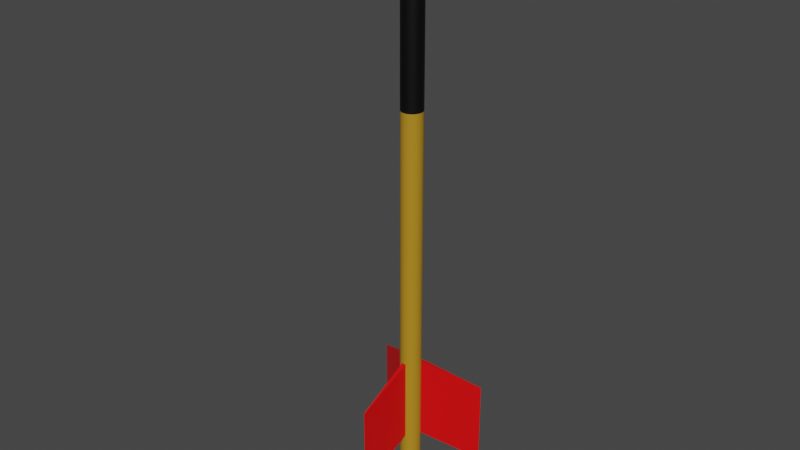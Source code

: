 # Source: arrow.blend  (saved by Blender 3.2.14; exported with 4.5.12 LTS)
import bpy
from mathutils import Matrix  # noqa: F401  (used for matrix-valued properties, if any)

bpy.ops.wm.read_factory_settings(use_empty=True)
scene = bpy.context.scene
scene.name = 'Scene'

# ---- collections
col_collection = bpy.data.collections.new('Collection'); scene.collection.children.link(col_collection)

# ---- materials (node trees are filled in below, after node groups)
mat_material_002 = bpy.data.materials.new('Material.002')
mat_material_002.use_transparent_shadow = False
mat_material_003 = bpy.data.materials.new('Material.003')
mat_material_003.use_transparent_shadow = False
mat_material_004 = bpy.data.materials.new('Material.004')
mat_material_004.use_transparent_shadow = False
mat_material_005 = bpy.data.materials.new('Material.005')
mat_material_005.use_transparent_shadow = False
mat_material_001 = bpy.data.materials.new('Material.001')
mat_material_001.use_transparent_shadow = False

# ---- material node trees
mat_material_002.use_nodes = True; mat_material_002.node_tree.nodes.clear()
_N = mat_material_002.node_tree.nodes; _L = mat_material_002.node_tree.links
n0 = _N.new('ShaderNodeBsdfPrincipled'); n0.name = 'Principled BSDF'; n0.location = (10, 300)
n0.distribution = 'GGX'
n0.subsurface_method = 'RANDOM_WALK_SKIN'
n0.inputs[0].default_value = (0.4488, 0.2385, 0.0138, 1.0)
n0.inputs[3].default_value = 1.45
n0.inputs[27].default_value = (0.0, 0.0, 0.0, 1.0)
n0.inputs[28].default_value = 1.0
n1 = _N.new('ShaderNodeOutputMaterial'); n1.name = 'Material Output'; n1.location = (300, 300)
_L.new(n0.outputs[0], n1.inputs[0])
n1.is_active_output = True
mat_material_003.use_nodes = True; mat_material_003.node_tree.nodes.clear()
_N = mat_material_003.node_tree.nodes; _L = mat_material_003.node_tree.links
n0 = _N.new('ShaderNodeBsdfPrincipled'); n0.name = 'Principled BSDF'; n0.location = (10, 300)
n0.distribution = 'GGX'
n0.subsurface_method = 'RANDOM_WALK_SKIN'
n0.inputs[1].default_value = 1.0
n0.inputs[3].default_value = 1.45
n0.inputs[27].default_value = (0.0, 0.0, 0.0, 1.0)
n0.inputs[28].default_value = 1.0
n1 = _N.new('ShaderNodeOutputMaterial'); n1.name = 'Material Output'; n1.location = (300, 300)
_L.new(n0.outputs[0], n1.inputs[0])
n1.is_active_output = True
mat_material_004.use_nodes = True; mat_material_004.node_tree.nodes.clear()
_N = mat_material_004.node_tree.nodes; _L = mat_material_004.node_tree.links
n0 = _N.new('ShaderNodeBsdfPrincipled'); n0.name = 'Principled BSDF'; n0.location = (10, 300)
n0.distribution = 'GGX'
n0.subsurface_method = 'RANDOM_WALK_SKIN'
n0.inputs[0].default_value = (0.0, 0.0, 0.0, 1.0)
n0.inputs[3].default_value = 1.45
n0.inputs[27].default_value = (0.0, 0.0, 0.0, 1.0)
n0.inputs[28].default_value = 1.0
n1 = _N.new('ShaderNodeOutputMaterial'); n1.name = 'Material Output'; n1.location = (300, 300)
_L.new(n0.outputs[0], n1.inputs[0])
n1.is_active_output = True
mat_material_005.use_nodes = True; mat_material_005.node_tree.nodes.clear()
_N = mat_material_005.node_tree.nodes; _L = mat_material_005.node_tree.links
n0 = _N.new('ShaderNodeBsdfPrincipled'); n0.name = 'Principled BSDF'; n0.location = (10, 300)
n0.distribution = 'GGX'
n0.subsurface_method = 'RANDOM_WALK_SKIN'
n0.inputs[0].default_value = (0.8, 0.7621, 0.0, 1.0)
n0.inputs[3].default_value = 1.45
n0.inputs[27].default_value = (0.0, 0.0, 0.0, 1.0)
n0.inputs[28].default_value = 1.0
n1 = _N.new('ShaderNodeOutputMaterial'); n1.name = 'Material Output'; n1.location = (300, 300)
_L.new(n0.outputs[0], n1.inputs[0])
n1.is_active_output = True
mat_material_001.use_nodes = True; mat_material_001.node_tree.nodes.clear()
_N = mat_material_001.node_tree.nodes; _L = mat_material_001.node_tree.links
n0 = _N.new('ShaderNodeBsdfPrincipled'); n0.name = 'Principled BSDF'; n0.location = (10, 300)
n0.distribution = 'GGX'
n0.subsurface_method = 'RANDOM_WALK_SKIN'
n0.inputs[0].default_value = (0.8, 0.0, 0.001283, 1.0)
n0.inputs[3].default_value = 1.45
n0.inputs[27].default_value = (0.0, 0.0, 0.0, 1.0)
n0.inputs[28].default_value = 1.0
n1 = _N.new('ShaderNodeOutputMaterial'); n1.name = 'Material Output'; n1.location = (300, 300)
_L.new(n0.outputs[0], n1.inputs[0])
n1.is_active_output = True

# ---- world
world_world = bpy.data.worlds.new('World'); scene.world = world_world
world_world.use_nodes = True; world_world.node_tree.nodes.clear()
_N = world_world.node_tree.nodes; _L = world_world.node_tree.links
n0 = _N.new('ShaderNodeOutputWorld'); n0.name = 'World Output'; n0.location = (300, 300)
n1 = _N.new('ShaderNodeBackground'); n1.name = 'Background'; n1.location = (10, 300)
n1.inputs[0].default_value = (0.05088, 0.05088, 0.05088, 1.0)
_L.new(n1.outputs[0], n0.inputs[0])
n0.is_active_output = True
world_world.color = (0.05088, 0.05088, 0.05088)
world_world.use_sun_shadow = False
world_world.sun_shadow_jitter_overblur = 0.0

# ---- meshes
me_cylinder = bpy.data.meshes.new('Cylinder')
me_cylinder.from_pydata([(2.186e-06, 1.0, 25.0), (-1.0, 3.46e-06, -26.39), (-2.186e-06, 1.0, -25.0), (-0.1951, 0.9808, 25.0), (-0.1951, 0.9808, -25.0), (-0.3827, 0.9239, 25.0), (-0.3827, 0.9239, -25.0), (-0.5556, 0.8315, 25.0), (-0.5556, 0.8315, -25.0), (-0.7071, 0.7071, 25.0), (-0.7071, 0.7071, -25.0), (-0.8315, 0.5556, 25.0), (-0.8315, 0.5556, -25.0), (-0.9239, 0.3827, 25.0), (-0.9239, 0.3827, -25.0), (-0.9808, 0.1951, 25.0), (-0.9808, 0.1951, -25.0), (-1.0, -2.229e-06, 25.0), (-1.0, 2.142e-06, -25.0), (-0.9808, -0.1951, 25.0), (-0.9808, -0.1951, -25.0), (-0.9239, -0.3827, 25.0), (-0.9239, -0.3827, -25.0), (-0.8315, -0.5556, 25.0), (-0.8315, -0.5556, -25.0), (-0.7071, -0.7071, 25.0), (-0.7071, -0.7071, -25.0), (-0.5556, -0.8315, 25.0), (-0.5556, -0.8315, -25.0), (-0.3827, -0.9239, 25.0), (-0.3827, -0.9239, -25.0), (-0.1951, -0.9808, 25.0), (-0.1951, -0.9808, -25.0), (2.273e-06, -1.0, 25.0), (-2.098e-06, -1.0, -25.0), (0.1951, -0.9808, 25.0), (0.1951, -0.9808, -25.0), (0.3827, -0.9239, 25.0), (0.3827, -0.9239, -25.0), (0.5556, -0.8315, 25.0), (0.5556, -0.8315, -25.0), (0.7071, -0.7071, 25.0), (0.7071, -0.7071, -25.0), (0.8315, -0.5556, 25.0), (0.8315, -0.5556, -25.0), (0.9239, -0.3827, 25.0), (0.9239, -0.3827, -25.0), (0.9808, -0.1951, 25.0), (0.9808, -0.1951, -25.0), (1.0, -2.174e-06, 25.0), (1.0, 2.197e-06, -25.0), (0.9808, 0.1951, 25.0), (0.9808, 0.1951, -25.0), (0.9239, 0.3827, 25.0), (0.9239, 0.3827, -25.0), (0.8315, 0.5556, 25.0), (0.8315, 0.5556, -25.0), (0.7071, 0.7071, 25.0), (0.7071, 0.7071, -25.0), (0.5556, 0.8315, 25.0), (0.5556, 0.8315, -25.0), (0.3827, 0.9239, 25.0), (0.3827, 0.9239, -25.0), (0.1951, 0.9808, 25.0), (0.1951, 0.9808, -25.0), (5.657e-07, 0.007022, 27.57), (-0.00137, 0.006887, 27.57), (-0.002687, 0.006487, 27.57), (-0.003902, 0.005838, 27.57), (-0.004966, 0.004964, 27.57), (-0.00584, 0.0039, 27.57), (-0.006489, 0.002686, 27.57), (-0.006889, 0.001368, 27.57), (-0.007024, -2.449e-06, 27.57), (-0.006889, -0.001373, 27.57), (-0.006489, -0.00269, 27.57), (-0.00584, -0.003905, 27.57), (-0.004966, -0.004969, 27.57), (-0.003902, -0.005843, 27.57), (-0.002687, -0.006492, 27.57), (-0.00137, -0.006892, 27.57), (5.663e-07, -0.007027, 27.57), (0.001371, -0.006892, 27.57), (0.002689, -0.006492, 27.57), (0.003903, -0.005843, 27.57), (0.004967, -0.004969, 27.57), (0.005841, -0.003905, 27.57), (0.00649, -0.00269, 27.57), (0.00689, -0.001373, 27.57), (0.007025, -2.449e-06, 27.57), (0.00689, 0.001368, 27.57), (0.00649, 0.002686, 27.57), (0.005841, 0.0039, 27.57), (0.004967, 0.004964, 27.57), (0.003903, 0.005838, 27.57), (0.002689, 0.006487, 27.57), (0.001371, 0.006887, 27.57), (-1.973e-06, 1.0, -22.57), (-0.1951, 0.9808, -22.57), (-0.3827, 0.9239, -22.57), (-0.5556, 0.8315, -22.57), (-0.7071, 0.7071, -22.57), (-0.8315, 0.5556, -22.57), (-0.9239, 0.3827, -22.57), (-0.9808, 0.1951, -22.57), (-1.0, 1.929e-06, -22.57), (-0.9808, -0.1951, -22.57), (-0.9239, -0.3827, -22.57), (-0.8315, -0.5556, -22.57), (-0.7071, -0.7071, -22.57), (-0.5556, -0.8315, -22.57), (-0.3827, -0.9239, -22.57), (-0.1951, -0.9808, -22.57), (-1.885e-06, -1.0, -22.57), (0.1951, -0.9808, -22.57), (0.3827, -0.9239, -22.57), (0.5556, -0.8315, -22.57), (0.7071, -0.7071, -22.57), (0.8315, -0.5556, -22.57), (0.9239, -0.3827, -22.57), (0.9808, -0.1951, -22.57), (1.0, 1.985e-06, -22.57), (0.9808, 0.1951, -22.57), (0.9239, 0.3827, -22.57), (0.8315, 0.5556, -22.57), (0.7071, 0.7071, -22.57), (0.5556, 0.8315, -22.57), (0.3827, 0.9239, -22.57), (0.1951, 0.9808, -22.57), (-0.1951, 0.9808, -14.58), (-0.3827, 0.9239, -14.58), (-0.5556, 0.8315, -14.58), (-0.7071, 0.7071, -14.58), (-0.8315, 0.5556, -14.58), (-0.9239, 0.3827, -14.58), (-0.9808, 0.1951, -14.58), (-1.0, 1.231e-06, -14.58), (-0.9808, -0.1951, -14.58), (-0.9239, -0.3827, -14.58), (-0.8315, -0.5556, -14.58), (-0.7071, -0.7071, -14.58), (-0.5556, -0.8315, -14.58), (-0.3827, -0.9239, -14.58), (-0.1951, -0.9808, -14.58), (-1.188e-06, -1.0, -14.58), (0.1951, -0.9808, -14.58), (0.3827, -0.9239, -14.58), (0.5556, -0.8315, -14.58), (0.7071, -0.7071, -14.58), (0.8315, -0.5556, -14.58), (0.9239, -0.3827, -14.58), (0.9808, -0.1951, -14.58), (1.0, 1.287e-06, -14.58), (0.9808, 0.1951, -14.58), (0.9239, 0.3827, -14.58), (0.8315, 0.5556, -14.58), (0.7071, 0.7071, -14.58), (0.5556, 0.8315, -14.58), (0.3827, 0.9239, -14.58), (0.1951, 0.9808, -14.58), (-1.275e-06, 1.0, -14.58), (-0.1951, 0.9808, 9.625), (-0.3827, 0.9239, 9.625), (-0.5556, 0.8315, 9.625), (-0.7071, 0.7071, 9.625), (-0.8315, 0.5556, 9.625), (-0.9239, 0.3827, 9.625), (-0.9808, 0.1951, 9.625), (-1.0, -8.852e-07, 9.625), (-0.9808, -0.1951, 9.625), (-0.9239, -0.3827, 9.625), (-0.8315, -0.5556, 9.625), (-0.7071, -0.7071, 9.625), (-0.5556, -0.8315, 9.625), (-0.3827, -0.9239, 9.625), (-0.1951, -0.9808, 9.625), (9.289e-07, -1.0, 9.625), (0.1951, -0.9808, 9.625), (0.3827, -0.9239, 9.625), (0.5556, -0.8315, 9.625), (0.7071, -0.7071, 9.625), (0.8315, -0.5556, 9.625), (0.9239, -0.3827, 9.625), (0.9808, -0.1951, 9.625), (1.0, -8.295e-07, 9.625), (0.9808, 0.1951, 9.625), (0.9239, 0.3827, 9.625), (0.8315, 0.5556, 9.625), (0.7071, 0.7071, 9.625), (0.5556, 0.8315, 9.625), (0.3827, 0.9239, 9.625), (0.1951, 0.9808, 9.625), (8.415e-07, 1.0, 9.625), (-0.1951, 0.9808, -28.1), (-5.413e-06, 1.0, -28.1), (-0.3827, 0.9239, -28.1), (-0.5556, 0.8315, -28.1), (-0.7071, 0.7071, -28.1), (-1.0, 2.44e-06, -28.1), (-0.7071, -0.7071, -28.1), (-0.5556, -0.8315, -28.1), (-0.3827, -0.9239, -28.1), (-0.1951, -0.9808, -28.1), (-5.326e-06, -1.0, -28.1), (0.1951, -0.9808, -28.1), (0.3827, -0.9239, -28.1), (0.5556, -0.8315, -28.1), (0.7071, -0.7071, -28.1), (0.7071, 0.7071, -28.1), (0.5556, 0.8315, -28.1), (0.3827, 0.9239, -28.1), (0.1951, 0.9808, -28.1), (-0.8315, 0.5556, -27.07), (-0.8639, 0.495, -26.89), (-0.9206, 0.3889, -26.68), (-0.9239, 0.3827, -26.67), (0.7132, 0.6997, -28.1), (0.7132, -0.6997, -28.1), (-0.7132, -0.6997, -28.1), (-1.0, -2.782e-05, -28.1), (-1.0, 3.27e-05, -28.1), (-0.7132, 0.6997, -28.1), (0.9865, -0.1366, -26.42), (0.9808, -0.1951, -26.46), (1.0, 2.331e-06, -26.39), (-0.9239, -0.3827, -26.67), (-0.9206, -0.3889, -26.68), (-0.8639, -0.495, -26.89), (-0.8315, -0.5556, -27.07), (-0.9587, 0.2679, -26.52), (-0.9808, 0.1951, -26.46), (1.0, 3.46e-06, -26.39), (0.9865, 0.1366, -26.42), (0.9808, 0.1951, -26.46), (-0.8098, -0.582, -27.14), (-0.7129, -0.7, -28.09), (-0.7567, -0.6467, -27.44), (-0.724, -0.6865, -27.76), (0.7129, -0.7, -28.09), (0.724, -0.6865, -27.76), (0.7567, -0.6467, -27.44), (0.8098, -0.582, -27.14), (0.8315, -0.5556, -27.07), (-0.9866, 0.1366, -26.42), (-1.0, 1.585e-05, -26.39), (0.9587, 0.2679, -26.52), (0.9239, 0.3827, -26.67), (0.8639, -0.495, -26.89), (0.9206, -0.3889, -26.68), (0.9239, -0.3827, -26.67), (-1.0, -1.13e-05, -26.39), (-0.9808, -0.1951, -26.46), (-0.9866, -0.1366, -26.42), (0.9206, 0.3889, -26.68), (0.8639, 0.495, -26.89), (0.8315, 0.5556, -27.07), (-0.7567, 0.6467, -27.44), (-0.8098, 0.582, -27.14), (-0.724, 0.6866, -27.76), (-0.7129, 0.7, -28.09), (0.9587, -0.2679, -26.52), (-0.9587, -0.2679, -26.52), (0.8098, 0.582, -27.14), (0.7567, 0.6467, -27.44), (0.724, 0.6866, -27.76), (0.7129, 0.7, -28.09)], [], [(97, 2, 4, 98), (98, 4, 6, 99), (99, 6, 8, 100), (100, 8, 10, 101), (101, 10, 12, 102), (102, 12, 14, 103), (103, 14, 16, 104), (104, 16, 18, 105), (105, 18, 20, 106), (106, 20, 22, 107), (107, 22, 24, 108), (108, 24, 26, 109), (109, 26, 28, 110), (110, 28, 30, 111), (111, 30, 32, 112), (112, 32, 34, 113), (113, 34, 36, 114), (114, 36, 38, 115), (115, 38, 40, 116), (116, 40, 42, 117), (117, 42, 44, 118), (118, 44, 46, 119), (119, 46, 48, 120), (120, 48, 50, 121), (121, 50, 52, 122), (122, 52, 54, 123), (123, 54, 56, 124), (124, 56, 58, 125), (125, 58, 60, 126), (126, 60, 62, 127), (215, 14, 12, 212, 213, 214), (127, 62, 64, 128), (128, 64, 2, 97), (45, 47, 88, 87), (96, 65, 66, 67, 68, 69, 70, 71, 72, 73, 74, 75, 76, 77, 78, 79, 80, 81, 82, 83, 84, 85, 86, 87, 88, 89, 90, 91, 92, 93, 94, 95), (0, 3, 66, 65), (63, 0, 65, 96), (19, 21, 75, 74), (37, 39, 84, 83), (55, 57, 93, 92), (11, 13, 71, 70), (29, 31, 80, 79), (47, 49, 89, 88), (3, 5, 67, 66), (21, 23, 76, 75), (39, 41, 85, 84), (57, 59, 94, 93), (13, 15, 72, 71), (31, 33, 81, 80), (49, 51, 90, 89), (5, 7, 68, 67), (23, 25, 77, 76), (41, 43, 86, 85), (59, 61, 95, 94), (15, 17, 73, 72), (33, 35, 82, 81), (51, 53, 91, 90), (7, 9, 69, 68), (25, 27, 78, 77), (43, 45, 87, 86), (61, 63, 96, 95), (17, 19, 74, 73), (35, 37, 83, 82), (53, 55, 92, 91), (9, 11, 70, 69), (27, 29, 79, 78), (159, 128, 97, 160), (158, 127, 128, 159), (157, 126, 127, 158), (156, 125, 126, 157), (155, 124, 125, 156), (154, 123, 124, 155), (153, 122, 123, 154), (152, 121, 122, 153), (151, 120, 121, 152), (150, 119, 120, 151), (149, 118, 119, 150), (148, 117, 118, 149), (147, 116, 117, 148), (146, 115, 116, 147), (145, 114, 115, 146), (142, 111, 112, 143), (141, 110, 111, 142), (140, 109, 110, 141), (139, 108, 109, 140), (138, 107, 108, 139), (137, 106, 107, 138), (136, 105, 106, 137), (135, 104, 105, 136), (134, 103, 104, 135), (133, 102, 103, 134), (132, 101, 102, 133), (131, 100, 101, 132), (130, 99, 100, 131), (129, 98, 99, 130), (160, 97, 98, 129), (192, 160, 129, 161), (161, 129, 130, 162), (162, 130, 131, 163), (163, 131, 132, 164), (164, 132, 133, 165), (165, 133, 134, 166), (166, 134, 135, 167), (167, 135, 136, 168), (168, 136, 137, 169), (169, 137, 138, 170), (170, 138, 139, 171), (171, 139, 140, 172), (172, 140, 141, 173), (173, 141, 142, 174), (174, 142, 143, 175), (175, 143, 144, 176), (176, 144, 145, 177), (177, 145, 146, 178), (178, 146, 147, 179), (179, 147, 148, 180), (180, 148, 149, 181), (181, 149, 150, 182), (182, 150, 151, 183), (183, 151, 152, 184), (184, 152, 153, 185), (185, 153, 154, 186), (186, 154, 155, 187), (187, 155, 156, 188), (188, 156, 157, 189), (189, 157, 158, 190), (190, 158, 159, 191), (191, 159, 160, 192), (63, 191, 192, 0), (61, 190, 191, 63), (59, 189, 190, 61), (57, 188, 189, 59), (55, 187, 188, 57), (53, 186, 187, 55), (51, 185, 186, 53), (49, 184, 185, 51), (47, 183, 184, 49), (45, 182, 183, 47), (43, 181, 182, 45), (41, 180, 181, 43), (39, 179, 180, 41), (37, 178, 179, 39), (35, 177, 178, 37), (33, 176, 177, 35), (31, 175, 176, 33), (29, 174, 175, 31), (27, 173, 174, 29), (25, 172, 173, 27), (23, 171, 172, 25), (21, 170, 171, 23), (19, 169, 170, 21), (17, 168, 169, 19), (15, 167, 168, 17), (13, 166, 167, 15), (11, 165, 166, 13), (9, 164, 165, 11), (7, 163, 164, 9), (5, 162, 163, 7), (3, 161, 162, 5), (0, 192, 161, 3), (197, 196, 195, 193, 194, 211, 210, 209, 208, 216, 221), (217, 207, 206, 205, 204, 203, 202, 201, 200, 199, 218), (219, 198, 220), (32, 30, 201, 202), (50, 48, 223, 222, 224), (6, 4, 193, 195), (228, 24, 22, 225, 226, 227), (42, 40, 206, 207), (60, 58, 208, 209), (230, 16, 14, 215, 229), (34, 32, 202, 203), (232, 233, 52, 50, 224, 231), (8, 6, 195, 196), (235, 218, 199, 26, 24, 228, 234, 236, 237), (44, 42, 207, 217, 238, 239, 240, 241, 242), (62, 60, 209, 210), (220, 198, 18, 16, 230, 243, 244), (36, 34, 203, 204), (54, 52, 233, 245, 246), (10, 8, 196, 197), (28, 26, 199, 200), (248, 249, 46, 44, 242, 247), (64, 62, 210, 211), (251, 20, 18, 198, 219, 250, 252), (38, 36, 204, 205), (254, 255, 56, 54, 246, 253), (212, 12, 10, 197, 221, 259, 258, 256, 257), (30, 28, 200, 201), (260, 223, 48, 46, 249), (4, 2, 194, 193), (2, 64, 211, 194), (225, 22, 20, 251, 261), (40, 38, 205, 206), (265, 216, 208, 58, 56, 255, 262, 263, 264), (224, 222, 252, 250, 1, 231), (251, 252, 222, 223, 260, 261), (249, 248, 226, 225, 261, 260), (247, 227, 226, 248), (228, 227, 247, 242, 241, 234), (240, 236, 234, 241), (239, 237, 236, 240), (238, 235, 237, 239), (217, 218, 235, 238), (259, 221, 216, 265), (258, 259, 265, 264), (256, 258, 264, 263), (257, 256, 263, 262), (255, 254, 213, 212, 257, 262), (214, 213, 254, 253), (246, 245, 229, 215, 214, 253), (1, 250, 219, 220, 244), (233, 232, 243, 230, 229, 245), (243, 232, 231, 1, 244)])
me_cylinder.polygons.foreach_set('material_index', [0, 0, 0, 0, 0, 0, 0, 0, 0, 0, 0, 0, 0, 0, 0, 0, 0, 0, 0, 0, 0, 0, 0, 0, 0, 0, 0, 0, 0, 0, 3, 0, 0, 1, 0, 1, 1, 1, 1, 1, 1, 1, 1, 1, 1, 1, 1, 1, 1, 1, 1, 1, 1, 1, 1, 1, 1, 1, 1, 1, 1, 1, 1, 1, 1, 1, 0, 0, 0, 0, 0, 0, 0, 0, 0, 0, 0, 0, 0, 0, 0, 0, 0, 0, 0, 0, 0, 0, 0, 0, 0, 0, 0, 0, 0, 0, 0, 0, 0, 0, 0, 0, 0, 0, 0, 0, 0, 0, 0, 0, 0, 0, 0, 0, 0, 0, 0, 0, 0, 0, 0, 0, 0, 0, 0, 0, 0, 0, 2, 2, 2, 2, 2, 2, 2, 2, 2, 2, 2, 2, 2, 2, 2, 2, 2, 2, 2, 2, 2, 2, 2, 2, 2, 2, 2, 2, 2, 2, 2, 2, 3, 3, 3, 3, 3, 3, 3, 3, 3, 3, 3, 3, 3, 3, 3, 3, 3, 3, 3, 3, 3, 3, 3, 3, 3, 3, 3, 3, 3, 3, 3, 3, 3, 3, 0, 0, 0, 0, 0, 0, 0, 0, 0, 0, 0, 0, 0, 0, 0, 0, 0, 0, 0])
_uv = me_cylinder.uv_layers.new(name='UVMap')
_uv.uv.foreach_set('vector', [1.0, 0.9757, 1.0, 1.0, 0.9688, 1.0, 0.9688, 0.9757, 0.9688, 0.9757, 0.9688, 1.0, 0.9375, 1.0, 0.9375, 0.9757, 0.9375, 0.9757, 0.9375, 1.0, 0.9062, 1.0, 0.9062, 0.9757, 0.9062, 0.9757, 0.9062, 1.0, 0.875, 1.0, 0.875, 0.9757, 0.875, 0.9757, 0.875, 1.0, 0.8438, 1.0, 0.8438, 0.9757, 0.8438, 0.9757, 0.8438, 1.0, 0.8125, 1.0, 0.8125, 0.9757, 0.8125, 0.9757, 0.8125, 1.0, 0.7812, 1.0, 0.7812, 0.9757, 0.7812, 0.9757, 0.7812, 1.0, 0.75, 1.0, 0.75, 0.9757, 0.75, 0.9757, 0.75, 1.0, 0.7188, 1.0, 0.7188, 0.9757, 0.7188, 0.9757, 0.7188, 1.0, 0.6875, 1.0, 0.6875, 0.9757, 0.6875, 0.9757, 0.6875, 1.0, 0.6562, 1.0, 0.6562, 0.9757, 0.6562, 0.9757, 0.6562, 1.0, 0.625, 1.0, 0.625, 0.9757, 0.625, 0.9757, 0.625, 1.0, 0.5938, 1.0, 0.5938, 0.9757, 0.5938, 0.9757, 0.5938, 1.0, 0.5625, 1.0, 0.5625, 0.9757, 0.5625, 0.9757, 0.5625, 1.0, 0.5312, 1.0, 0.5312, 0.9757, 0.5312, 0.9757, 0.5312, 1.0, 0.5, 1.0, 0.5, 0.9757, 0.5, 0.9757, 0.5, 1.0, 0.4688, 1.0, 0.4688, 0.9757, 0.4688, 0.9757, 0.4688, 1.0, 0.4375, 1.0, 0.4375, 0.9757, 0.4375, 0.9757, 0.4375, 1.0, 0.4062, 1.0, 0.4062, 0.9757, 0.4062, 0.9757, 0.4062, 1.0, 0.375, 1.0, 0.375, 0.9757, 0.375, 0.9757, 0.375, 1.0, 0.3438, 1.0, 0.3438, 0.9757, 0.3438, 0.9757, 0.3438, 1.0, 0.3125, 1.0, 0.3125, 0.9757, 0.3125, 0.9757, 0.3125, 1.0, 0.2812, 1.0, 0.2812, 0.9757, 0.2812, 0.9757, 0.2812, 1.0, 0.25, 1.0, 0.25, 0.9757, 0.25, 0.9757, 0.25, 1.0, 0.2188, 1.0, 0.2188, 0.9757, 0.2188, 0.9757, 0.2188, 1.0, 0.1875, 1.0, 0.1875, 0.9757, 0.1875, 0.9757, 0.1875, 1.0, 0.1562, 1.0, 0.1562, 0.9757, 0.1562, 0.9757, 0.1562, 1.0, 0.125, 1.0, 0.125, 0.9757, 0.125, 0.9757, 0.125, 1.0, 0.09375, 1.0, 0.09375, 0.9757, 0.09375, 0.9757, 0.09375, 1.0, 0.0625, 1.0, 0.0625, 0.9757, 0.8125, 1.0, 0.8125, 1.0, 0.8438, 1.0, 0.8438, 1.0, 0.8328, 1.0, 0.8136, 1.0, 0.0625, 0.9757, 0.0625, 1.0, 0.03125, 1.0, 0.03125, 0.9757, 0.03125, 0.9757, 0.03125, 1.0, 0.0, 1.0, 0.0, 0.9757, 0.3125, 0.5, 0.2812, 0.5, 0.2812, 0.5, 0.3125, 0.5, 0.7032, 0.4854, 0.75, 0.49, 0.7968, 0.4854, 0.8418, 0.4717, 0.8833, 0.4496, 0.9197, 0.4197, 0.9496, 0.3833, 0.9717, 0.3418, 0.9854, 0.2968, 0.99, 0.25, 0.9854, 0.2032, 0.9717, 0.1582, 0.9496, 0.1167, 0.9197, 0.08029, 0.8833, 0.05045, 0.8418, 0.02827, 0.7968, 0.01461, 0.75, 0.01, 0.7032, 0.01461, 0.6582, 0.02827, 0.6167, 0.05045, 0.5803, 0.08029, 0.5504, 0.1167, 0.5283, 0.1582, 0.5146, 0.2032, 0.51, 0.25, 0.5146, 0.2968, 0.5283, 0.3418, 0.5504, 0.3833, 0.5803, 0.4197, 0.6167, 0.4496, 0.6582, 0.4717, 1.0, 0.5, 0.9688, 0.5, 0.9688, 0.5, 1.0, 0.5, 0.03125, 0.5, 0.0, 0.5, 0.0, 0.5, 0.03125, 0.5, 0.7188, 0.5, 0.6875, 0.5, 0.6875, 0.5, 0.7188, 0.5, 0.4375, 0.5, 0.4062, 0.5, 0.4062, 0.5, 0.4375, 0.5, 0.1562, 0.5, 0.125, 0.5, 0.125, 0.5, 0.1562, 0.5, 0.8438, 0.5, 0.8125, 0.5, 0.8125, 0.5, 0.8438, 0.5, 0.5625, 0.5, 0.5312, 0.5, 0.5312, 0.5, 0.5625, 0.5, 0.2812, 0.5, 0.25, 0.5, 0.25, 0.5, 0.2812, 0.5, 0.9688, 0.5, 0.9375, 0.5, 0.9375, 0.5, 0.9688, 0.5, 0.6875, 0.5, 0.6562, 0.5, 0.6562, 0.5, 0.6875, 0.5, 0.4062, 0.5, 0.375, 0.5, 0.375, 0.5, 0.4062, 0.5, 0.125, 0.5, 0.09375, 0.5, 0.09375, 0.5, 0.125, 0.5, 0.8125, 0.5, 0.7812, 0.5, 0.7812, 0.5, 0.8125, 0.5, 0.5312, 0.5, 0.5, 0.5, 0.5, 0.5, 0.5312, 0.5, 0.25, 0.5, 0.2188, 0.5, 0.2188, 0.5, 0.25, 0.5, 0.9375, 0.5, 0.9062, 0.5, 0.9062, 0.5, 0.9375, 0.5, 0.6562, 0.5, 0.625, 0.5, 0.625, 0.5, 0.6562, 0.5, 0.375, 0.5, 0.3438, 0.5, 0.3438, 0.5, 0.375, 0.5, 0.09375, 0.5, 0.0625, 0.5, 0.0625, 0.5, 0.09375, 0.5, 0.7812, 0.5, 0.75, 0.5, 0.75, 0.5, 0.7812, 0.5, 0.5, 0.5, 0.4688, 0.5, 0.4688, 0.5, 0.5, 0.5, 0.2188, 0.5, 0.1875, 0.5, 0.1875, 0.5, 0.2188, 0.5, 0.9062, 0.5, 0.875, 0.5, 0.875, 0.5, 0.9062, 0.5, 0.625, 0.5, 0.5938, 0.5, 0.5938, 0.5, 0.625, 0.5, 0.3438, 0.5, 0.3125, 0.5, 0.3125, 0.5, 0.3438, 0.5, 0.0625, 0.5, 0.03125, 0.5, 0.03125, 0.5, 0.0625, 0.5, 0.75, 0.5, 0.7188, 0.5, 0.7188, 0.5, 0.75, 0.5, 0.4688, 0.5, 0.4375, 0.5, 0.4375, 0.5, 0.4688, 0.5, 0.1875, 0.5, 0.1562, 0.5, 0.1562, 0.5, 0.1875, 0.5, 0.875, 0.5, 0.8438, 0.5, 0.8438, 0.5, 0.875, 0.5, 0.5938, 0.5, 0.5625, 0.5, 0.5625, 0.5, 0.5938, 0.5, 0.03125, 0.8958, 0.03125, 0.9757, 0.0, 0.9757, 0.0, 0.8958, 0.0625, 0.8958, 0.0625, 0.9757, 0.03125, 0.9757, 0.03125, 0.8958, 0.09375, 0.8958, 0.09375, 0.9757, 0.0625, 0.9757, 0.0625, 0.8958, 0.125, 0.8958, 0.125, 0.9757, 0.09375, 0.9757, 0.09375, 0.8958, 0.1562, 0.8958, 0.1562, 0.9757, 0.125, 0.9757, 0.125, 0.8958, 0.1875, 0.8958, 0.1875, 0.9757, 0.1562, 0.9757, 0.1562, 0.8958, 0.2188, 0.8958, 0.2188, 0.9757, 0.1875, 0.9757, 0.1875, 0.8958, 0.25, 0.8958, 0.25, 0.9757, 0.2188, 0.9757, 0.2188, 0.8958, 0.2812, 0.8958, 0.2812, 0.9757, 0.25, 0.9757, 0.25, 0.8958, 0.3125, 0.8958, 0.3125, 0.9757, 0.2812, 0.9757, 0.2812, 0.8958, 0.3438, 0.8958, 0.3438, 0.9757, 0.3125, 0.9757, 0.3125, 0.8958, 0.375, 0.8958, 0.375, 0.9757, 0.3438, 0.9757, 0.3438, 0.8958, 0.4063, 0.8958, 0.4062, 0.9757, 0.375, 0.9757, 0.375, 0.8958, 0.4375, 0.8958, 0.4375, 0.9757, 0.4062, 0.9757, 0.4063, 0.8958, 0.4688, 0.8958, 0.4688, 0.9757, 0.4375, 0.9757, 0.4375, 0.8958, 0.5625, 0.8958, 0.5625, 0.9757, 0.5312, 0.9757, 0.5312, 0.8958, 0.5938, 0.8958, 0.5938, 0.9757, 0.5625, 0.9757, 0.5625, 0.8958, 0.625, 0.8958, 0.625, 0.9757, 0.5938, 0.9757, 0.5938, 0.8958, 0.6562, 0.8958, 0.6562, 0.9757, 0.625, 0.9757, 0.625, 0.8958, 0.6875, 0.8958, 0.6875, 0.9757, 0.6562, 0.9757, 0.6562, 0.8958, 0.7188, 0.8958, 0.7188, 0.9757, 0.6875, 0.9757, 0.6875, 0.8958, 0.75, 0.8958, 0.75, 0.9757, 0.7188, 0.9757, 0.7188, 0.8958, 0.7812, 0.8958, 0.7812, 0.9757, 0.75, 0.9757, 0.75, 0.8958, 0.8125, 0.8958, 0.8125, 0.9757, 0.7812, 0.9757, 0.7812, 0.8958, 0.8438, 0.8958, 0.8438, 0.9757, 0.8125, 0.9757, 0.8125, 0.8958, 0.875, 0.8958, 0.875, 0.9757, 0.8438, 0.9757, 0.8438, 0.8958, 0.9062, 0.8958, 0.9062, 0.9757, 0.875, 0.9757, 0.875, 0.8958, 0.9375, 0.8958, 0.9375, 0.9757, 0.9062, 0.9757, 0.9062, 0.8958, 0.9687, 0.8958, 0.9688, 0.9757, 0.9375, 0.9757, 0.9375, 0.8958, 1.0, 0.8958, 1.0, 0.9757, 0.9688, 0.9757, 0.9687, 0.8958, 1.0, 0.6537, 1.0, 0.8958, 0.9687, 0.8958, 0.9688, 0.6537, 0.9688, 0.6537, 0.9687, 0.8958, 0.9375, 0.8958, 0.9375, 0.6537, 0.9375, 0.6537, 0.9375, 0.8958, 0.9062, 0.8958, 0.9063, 0.6537, 0.9063, 0.6537, 0.9062, 0.8958, 0.875, 0.8958, 0.875, 0.6537, 0.875, 0.6537, 0.875, 0.8958, 0.8438, 0.8958, 0.8438, 0.6537, 0.8438, 0.6537, 0.8438, 0.8958, 0.8125, 0.8958, 0.8125, 0.6537, 0.8125, 0.6537, 0.8125, 0.8958, 0.7812, 0.8958, 0.7812, 0.6537, 0.7812, 0.6537, 0.7812, 0.8958, 0.75, 0.8958, 0.75, 0.6537, 0.75, 0.6537, 0.75, 0.8958, 0.7188, 0.8958, 0.7188, 0.6537, 0.7188, 0.6537, 0.7188, 0.8958, 0.6875, 0.8958, 0.6875, 0.6537, 0.6875, 0.6537, 0.6875, 0.8958, 0.6562, 0.8958, 0.6562, 0.6537, 0.6562, 0.6537, 0.6562, 0.8958, 0.625, 0.8958, 0.625, 0.6537, 0.625, 0.6537, 0.625, 0.8958, 0.5938, 0.8958, 0.5938, 0.6537, 0.5938, 0.6537, 0.5938, 0.8958, 0.5625, 0.8958, 0.5625, 0.6537, 0.5625, 0.6537, 0.5625, 0.8958, 0.5312, 0.8958, 0.5312, 0.6537, 0.5312, 0.6537, 0.5312, 0.8958, 0.5, 0.8958, 0.5, 0.6537, 0.5, 0.6537, 0.5, 0.8958, 0.4688, 0.8958, 0.4688, 0.6537, 0.4688, 0.6537, 0.4688, 0.8958, 0.4375, 0.8958, 0.4375, 0.6537, 0.4375, 0.6537, 0.4375, 0.8958, 0.4063, 0.8958, 0.4062, 0.6537, 0.4062, 0.6537, 0.4063, 0.8958, 0.375, 0.8958, 0.375, 0.6537, 0.375, 0.6537, 0.375, 0.8958, 0.3438, 0.8958, 0.3438, 0.6537, 0.3438, 0.6537, 0.3438, 0.8958, 0.3125, 0.8958, 0.3125, 0.6537, 0.3125, 0.6537, 0.3125, 0.8958, 0.2812, 0.8958, 0.2812, 0.6537, 0.2812, 0.6537, 0.2812, 0.8958, 0.25, 0.8958, 0.25, 0.6537, 0.25, 0.6537, 0.25, 0.8958, 0.2188, 0.8958, 0.2188, 0.6537, 0.2188, 0.6537, 0.2188, 0.8958, 0.1875, 0.8958, 0.1875, 0.6537, 0.1875, 0.6537, 0.1875, 0.8958, 0.1562, 0.8958, 0.1562, 0.6537, 0.1562, 0.6537, 0.1562, 0.8958, 0.125, 0.8958, 0.125, 0.6537, 0.125, 0.6537, 0.125, 0.8958, 0.09375, 0.8958, 0.09375, 0.6537, 0.09375, 0.6537, 0.09375, 0.8958, 0.0625, 0.8958, 0.0625, 0.6537, 0.0625, 0.6537, 0.0625, 0.8958, 0.03125, 0.8958, 0.03125, 0.6537, 0.03125, 0.6537, 0.03125, 0.8958, 0.0, 0.8958, 0.0, 0.6537, 0.03125, 0.5, 0.03125, 0.6537, 0.0, 0.6537, 0.0, 0.5, 0.0625, 0.5, 0.0625, 0.6537, 0.03125, 0.6537, 0.03125, 0.5, 0.09375, 0.5, 0.09375, 0.6537, 0.0625, 0.6537, 0.0625, 0.5, 0.125, 0.5, 0.125, 0.6537, 0.09375, 0.6537, 0.09375, 0.5, 0.1562, 0.5, 0.1562, 0.6537, 0.125, 0.6537, 0.125, 0.5, 0.1875, 0.5, 0.1875, 0.6537, 0.1562, 0.6537, 0.1562, 0.5, 0.2188, 0.5, 0.2188, 0.6537, 0.1875, 0.6537, 0.1875, 0.5, 0.25, 0.5, 0.25, 0.6537, 0.2188, 0.6537, 0.2188, 0.5, 0.2812, 0.5, 0.2812, 0.6537, 0.25, 0.6537, 0.25, 0.5, 0.3125, 0.5, 0.3125, 0.6537, 0.2812, 0.6537, 0.2812, 0.5, 0.3438, 0.5, 0.3438, 0.6537, 0.3125, 0.6537, 0.3125, 0.5, 0.375, 0.5, 0.375, 0.6537, 0.3438, 0.6537, 0.3438, 0.5, 0.4062, 0.5, 0.4062, 0.6537, 0.375, 0.6537, 0.375, 0.5, 0.4375, 0.5, 0.4375, 0.6537, 0.4062, 0.6537, 0.4062, 0.5, 0.4688, 0.5, 0.4688, 0.6537, 0.4375, 0.6537, 0.4375, 0.5, 0.5, 0.5, 0.5, 0.6537, 0.4688, 0.6537, 0.4688, 0.5, 0.5312, 0.5, 0.5312, 0.6537, 0.5, 0.6537, 0.5, 0.5, 0.5625, 0.5, 0.5625, 0.6537, 0.5312, 0.6537, 0.5312, 0.5, 0.5938, 0.5, 0.5938, 0.6537, 0.5625, 0.6537, 0.5625, 0.5, 0.625, 0.5, 0.625, 0.6537, 0.5938, 0.6537, 0.5938, 0.5, 0.6562, 0.5, 0.6562, 0.6537, 0.625, 0.6537, 0.625, 0.5, 0.6875, 0.5, 0.6875, 0.6537, 0.6562, 0.6537, 0.6562, 0.5, 0.7188, 0.5, 0.7188, 0.6537, 0.6875, 0.6537, 0.6875, 0.5, 0.75, 0.5, 0.75, 0.6537, 0.7188, 0.6537, 0.7188, 0.5, 0.7812, 0.5, 0.7812, 0.6537, 0.75, 0.6537, 0.75, 0.5, 0.8125, 0.5, 0.8125, 0.6537, 0.7812, 0.6537, 0.7812, 0.5, 0.8438, 0.5, 0.8438, 0.6537, 0.8125, 0.6537, 0.8125, 0.5, 0.875, 0.5, 0.875, 0.6537, 0.8438, 0.6537, 0.8438, 0.5, 0.9062, 0.5, 0.9063, 0.6537, 0.875, 0.6537, 0.875, 0.5, 0.9375, 0.5, 0.9375, 0.6537, 0.9063, 0.6537, 0.9062, 0.5, 0.9688, 0.5, 0.9688, 0.6537, 0.9375, 0.6537, 0.9375, 0.5, 1.0, 0.5, 1.0, 0.6537, 0.9688, 0.6537, 0.9688, 0.5, 0.4197, 0.4197, 0.3833, 0.4496, 0.3418, 0.4717, 0.2968, 0.4854, 0.25, 0.49, 0.2032, 0.4854, 0.1582, 0.4717, 0.1167, 0.4496, 0.08029, 0.4197, 0.07884, 0.4179, 0.4212, 0.4179, 0.07883, 0.08207, 0.08029, 0.08029, 0.1167, 0.05045, 0.1582, 0.02827, 0.2032, 0.01461, 0.25, 0.01, 0.2968, 0.01461, 0.3418, 0.02827, 0.3833, 0.05045, 0.4197, 0.08029, 0.4212, 0.08207, 0.49, 0.25, 0.49, 0.25, 0.49, 0.25, 0.5312, 1.0, 0.5625, 1.0, 0.5625, 1.0, 0.5312, 1.0, 0.25, 1.0, 0.2812, 1.0, 0.2812, 1.0, 0.2719, 1.0, 0.25, 1.0, 0.9375, 1.0, 0.9688, 1.0, 0.9688, 1.0, 0.9375, 1.0, 0.6562, 1.0, 0.6562, 1.0, 0.6875, 1.0, 0.6875, 1.0, 0.6864, 1.0, 0.6672, 1.0, 0.375, 1.0, 0.4062, 1.0, 0.4062, 1.0, 0.375, 1.0, 0.09375, 1.0, 0.125, 1.0, 0.125, 1.0, 0.09375, 1.0, 0.7812, 1.0, 0.7812, 1.0, 0.8125, 1.0, 0.8125, 1.0, 0.7934, 1.0, 0.5, 1.0, 0.5312, 1.0, 0.5312, 1.0, 0.5, 1.0, 0.2281, 1.0, 0.2188, 1.0, 0.2188, 1.0, 0.25, 1.0, 0.25, 1.0, 0.25, 1.0, 0.9062, 1.0, 0.9375, 1.0, 0.9375, 1.0, 0.9062, 1.0, 0.6265, 1.0, 0.6265, 1.0, 0.625, 1.0, 0.625, 1.0, 0.6562, 1.0, 0.6562, 1.0, 0.6508, 1.0, 0.6375, 1.0, 0.6292, 1.0, 0.3438, 1.0, 0.375, 1.0, 0.375, 1.0, 0.3735, 1.0, 0.3735, 1.0, 0.3708, 1.0, 0.3625, 1.0, 0.3492, 1.0, 0.3438, 1.0, 0.0625, 1.0, 0.09375, 1.0, 0.09375, 1.0, 0.0625, 1.0, 0.75, 1.0, 0.75, 1.0, 0.75, 1.0, 0.7812, 1.0, 0.7812, 1.0, 0.7719, 1.0, 0.75, 1.0, 0.4688, 1.0, 0.5, 1.0, 0.5, 1.0, 0.4688, 1.0, 0.1875, 1.0, 0.2188, 1.0, 0.2188, 1.0, 0.2066, 1.0, 0.1875, 1.0, 0.875, 1.0, 0.9062, 1.0, 0.9062, 1.0, 0.875, 1.0, 0.5938, 1.0, 0.625, 1.0, 0.625, 1.0, 0.5938, 1.0, 0.3136, 1.0, 0.3125, 1.0, 0.3125, 1.0, 0.3438, 1.0, 0.3438, 1.0, 0.3328, 1.0, 0.03125, 1.0, 0.0625, 1.0, 0.0625, 1.0, 0.03125, 1.0, 0.7188, 1.0, 0.7188, 1.0, 0.75, 1.0, 0.75, 1.0, 0.75, 1.0, 0.75, 1.0, 0.7281, 1.0, 0.4375, 1.0, 0.4688, 1.0, 0.4688, 1.0, 0.4375, 1.0, 0.1672, 1.0, 0.1562, 1.0, 0.1562, 1.0, 0.1875, 1.0, 0.1875, 1.0, 0.1864, 1.0, 0.8438, 1.0, 0.8438, 1.0, 0.875, 1.0, 0.875, 1.0, 0.8735, 1.0, 0.8735, 1.0, 0.8708, 1.0, 0.8625, 1.0, 0.8492, 1.0, 0.5625, 1.0, 0.5938, 1.0, 0.5938, 1.0, 0.5625, 1.0, 0.2934, 1.0, 0.2812, 1.0, 0.2812, 1.0, 0.3125, 1.0, 0.3125, 1.0, 0.9688, 1.0, 1.0, 1.0, 1.0, 1.0, 0.9688, 1.0, 0.0, 1.0, 0.03125, 1.0, 0.03125, 1.0, 0.0, 1.0, 0.6875, 1.0, 0.6875, 1.0, 0.7188, 1.0, 0.7188, 1.0, 0.7066, 1.0, 0.4062, 1.0, 0.4375, 1.0, 0.4375, 1.0, 0.4062, 1.0, 0.1265, 1.0, 0.1265, 1.0, 0.125, 1.0, 0.125, 1.0, 0.1562, 1.0, 0.1562, 1.0, 0.1508, 1.0, 0.1375, 1.0, 0.1292, 1.0, 1.0, 0.5, 0.9688, 0.5034, 0.9688, 0.9966, 1.0, 1.0, 1.0, 1.0, 1.0, 0.5, 0.9548, 0.9952, 0.9688, 0.9966, 0.9688, 0.5034, 0.9548, 0.5048, 0.9375, 0.5103, 0.9375, 0.9897, 0.9079, 0.519, 0.9062, 0.5199, 0.9062, 0.9801, 0.9079, 0.981, 0.9375, 0.9897, 0.9375, 0.5103, 0.875, 0.534, 0.875, 0.966, 0.9062, 0.9801, 0.9062, 0.5199, 0.8532, 0.9579, 0.875, 0.966, 0.875, 0.534, 0.8532, 0.5421, 0.8438, 0.5476, 0.8438, 0.9524, 0.8125, 0.5608, 0.8125, 0.9392, 0.8438, 0.9524, 0.8438, 0.5476, 0.7812, 0.569, 0.7812, 0.931, 0.8125, 0.9392, 0.8125, 0.5608, 0.75, 0.5718, 0.75, 0.9282, 0.7812, 0.931, 0.7812, 0.569, 0.7493, 0.5717, 0.7493, 0.9283, 0.75, 0.9282, 0.75, 0.5718, 0.25, 0.9282, 0.2507, 0.9283, 0.2507, 0.5717, 0.25, 0.5718, 0.2188, 0.931, 0.25, 0.9282, 0.25, 0.5718, 0.2188, 0.569, 0.1875, 0.9392, 0.2188, 0.931, 0.2188, 0.569, 0.1875, 0.5608, 0.1562, 0.9524, 0.1875, 0.9392, 0.1875, 0.5608, 0.1563, 0.5476, 0.1468, 0.5421, 0.125, 0.534, 0.125, 0.966, 0.1468, 0.9579, 0.1562, 0.9524, 0.1563, 0.5476, 0.09375, 0.9801, 0.125, 0.966, 0.125, 0.534, 0.09375, 0.5199, 0.09214, 0.519, 0.0625, 0.5103, 0.0625, 0.9897, 0.09214, 0.981, 0.09375, 0.9801, 0.09375, 0.5199, 0.25, 0.49, 0.25, 0.49, 0.25, 0.49, 0.25, 0.49, 0.25, 0.49, 0.04518, 0.5048, 0.03125, 0.5034, 0.03125, 0.9966, 0.04518, 0.9952, 0.0625, 0.9897, 0.0625, 0.5103, 0.03125, 0.9966, 0.03125, 0.5034, 0.0, 0.5, 0.0, 1.0, 2.783e-06, 1.0])
me_cylinder.materials.append(mat_material_002)
me_cylinder.materials.append(mat_material_003)
me_cylinder.materials.append(mat_material_004)
me_cylinder.materials.append(mat_material_005)
me_cylinder.update()
me_cylinder_002 = bpy.data.meshes.new('Cylinder.002')
me_cylinder_002.from_pydata([(0.1951, -0.9808, 0.9027), (-8.742e-08, -1.0, 0.9027), (-0.1951, -0.9808, 0.9027), (0.1951, -0.9808, 0.5834), (-8.742e-08, -1.0, 0.5834), (-0.1951, -0.9808, 0.5834), (-6.348e-08, -6.485, 1.0), (-0.02218, -6.466, 1.0), (0.02218, -6.466, 1.0), (0.02218, -6.466, 0.6808), (-6.348e-08, -6.485, 0.6808), (-0.02218, -6.466, 0.6808)], [], [(2, 5, 11, 7), (1, 2, 7, 6), (10, 6, 7, 11), (9, 8, 6, 10), (4, 3, 9, 10), (3, 0, 8, 9), (0, 1, 6, 8), (5, 4, 10, 11)])
_uv = me_cylinder_002.uv_layers.new(name='UVMap')
_uv.uv.foreach_set('vector', [0.4688, 0.9757, 0.4688, 0.8958, 0.4688, 0.8958, 0.4688, 0.9757, 0.5, 0.9757, 0.4688, 0.9757, 0.4688, 0.9757, 0.5, 0.9757, 0.5, 0.8958, 0.5, 0.9757, 0.4688, 0.9757, 0.4688, 0.8958, 0.5312, 0.8958, 0.5312, 0.9757, 0.5, 0.9757, 0.5, 0.8958, 0.5, 0.8958, 0.5312, 0.8958, 0.5312, 0.8958, 0.5, 0.8958, 0.5312, 0.8958, 0.5312, 0.9757, 0.5312, 0.9757, 0.5312, 0.8958, 0.5312, 0.9757, 0.5, 0.9757, 0.5, 0.9757, 0.5312, 0.9757, 0.4688, 0.8958, 0.5, 0.8958, 0.5, 0.8958, 0.4688, 0.8958])
me_cylinder_002.materials.append(mat_material_001)
me_cylinder_002.update()

# ---- objects
ob_arrow = bpy.data.objects.new('Arrow', me_cylinder)
ob_fletching1 = bpy.data.objects.new('Fletching1', me_cylinder_002)
ob_fletching2 = bpy.data.objects.new('Fletching2', me_cylinder_002)
ob_fletching3 = bpy.data.objects.new('Fletching3', me_cylinder_002)

# ---- transforms, parenting, visibility, modifiers, constraints
ob_arrow.location = (0.0, 0.0, 0.0)
ob_fletching1.parent = ob_arrow
ob_fletching1.location = (0.0, 0.0, 0.0)
ob_fletching1.rotation_euler = (-3.142, -1.51e-07, -3.142)
ob_fletching1.scale = (1.0, 1.0, 25.0)
ob_fletching2.parent = ob_arrow
ob_fletching2.location = (0.0, 0.0, 0.0)
ob_fletching2.rotation_euler = (3.142, 6.4e-07, 5.236)
ob_fletching2.scale = (1.0, 1.0, 25.0)
ob_fletching3.parent = ob_arrow
ob_fletching3.location = (0.0, 0.0, 0.0)
ob_fletching3.rotation_euler = (3.142, 4.885e-07, -5.236)
ob_fletching3.scale = (1.0, 1.0, 25.0)

# ---- collection membership
col_collection.objects.link(ob_arrow)
col_collection.objects.link(ob_fletching1)
col_collection.objects.link(ob_fletching2)
col_collection.objects.link(ob_fletching3)

# ---- scene / render settings (as saved in the file)
scene.frame_start = 1; scene.frame_end = 250; scene.frame_set(1)
scene.render.engine = 'BLENDER_EEVEE_NEXT'
scene.cycles.sampling_pattern = 'TABULATED_SOBOL'
scene.cycles.use_light_tree = False
scene.view_settings.view_transform = 'Filmic'
bpy.context.view_layer.update()

# ---- added for rendering (the .blend has no active camera and no usable light): camera, sun
cam_auto = bpy.data.cameras.new('AutoCamera')
cam_auto.lens = 50.0
cam_auto.sensor_width = 36.0
cam_auto.clip_end = 1000.0
ob_auto_camera = bpy.data.objects.new('AutoCamera', cam_auto)
scene.collection.objects.link(ob_auto_camera)
ob_auto_camera.location = (53.3682, -65.5785, 42.431)
ob_auto_camera.rotation_euler = (1.09748, -7.21219e-08, 0.694738)
scene.camera = ob_auto_camera
light_auto_sun = bpy.data.lights.new('AutoSun', 'SUN')
light_auto_sun.energy = 3.0
light_auto_sun.angle = 0.0523599
ob_auto_sun = bpy.data.objects.new('AutoSun', light_auto_sun)
scene.collection.objects.link(ob_auto_sun)
ob_auto_sun.rotation_euler = (0.872665, 0.174533, 0.523599)
bpy.context.view_layer.update()
